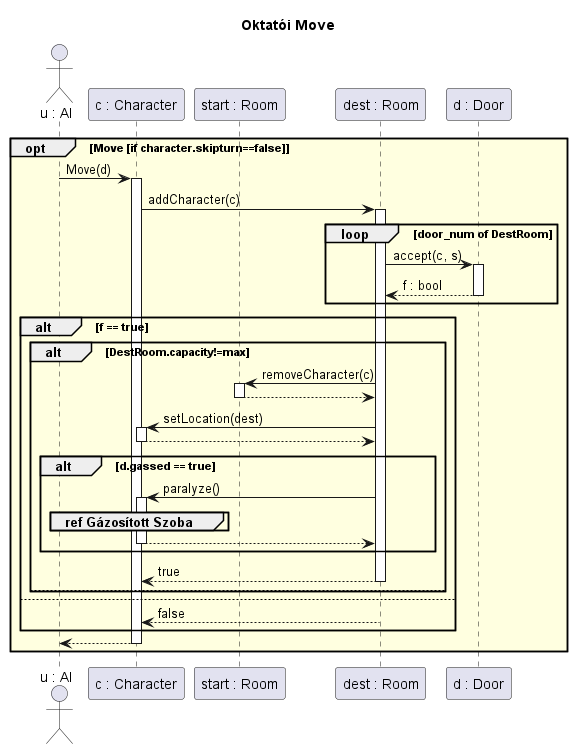

The diagram above was rendered by PlantUML. Its source (embedded in the PNG):
@startuml oktatoi move

Title Oktatói Move

actor "u : AI" as u
participant "c : Character" as char
participant "start : Room" as sz
participant "dest : Room" as dsz
participant "d : Door" as a

opt #lightyellow Move [if character.skipturn==false]
    u->char ++: Move(d)
    char->dsz ++: addCharacter(c)

    loop door_num of DestRoom
        dsz->a ++: accept(c, s)
        a-->dsz --: f : bool
    end

    alt f == true
        alt DestRoom.capacity!=max

            dsz->sz ++: removeCharacter(c)
            return

            dsz->char ++: setLocation(dest)
            return

            alt d.gassed == true
                dsz -> char ++: paralyze()
                group ref Gázosított Szoba
                end
                return
            end


            dsz-->char --: true

        else
        end
    else
        dsz-->char --: false
    end
    char-->u --:
end

@enduml